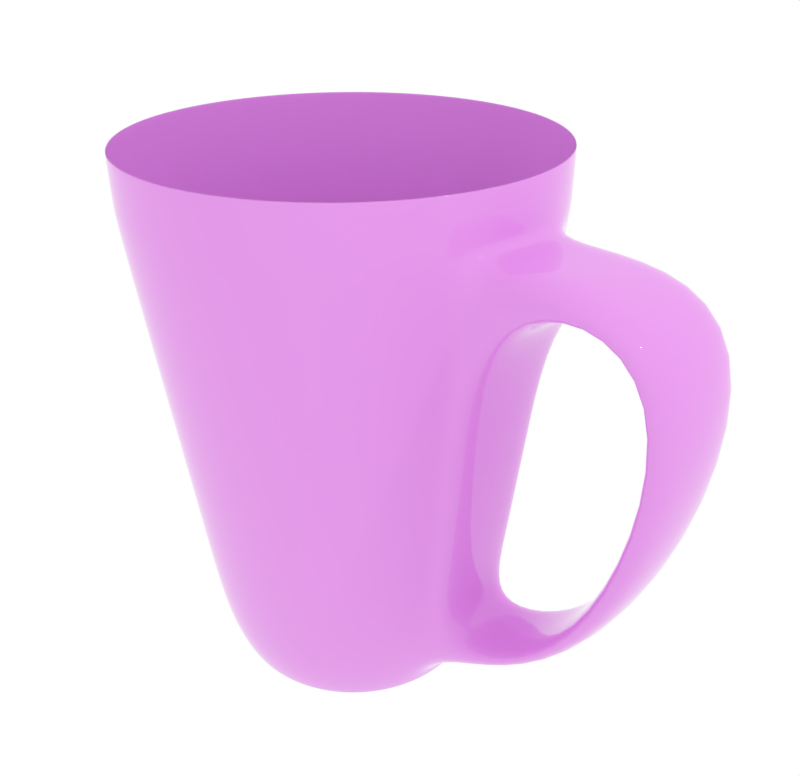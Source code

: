 # Source: mug.blend  (saved by Blender 2.79.0; exported with 4.5.12 LTS)
import bpy
from mathutils import Matrix  # noqa: F401  (used for matrix-valued properties, if any)

bpy.ops.wm.read_factory_settings(use_empty=True)
scene = bpy.context.scene
scene.name = 'Scene'

# ---- collections
col_collection_1 = bpy.data.collections.new('Collection 1'); scene.collection.children.link(col_collection_1)

# ---- materials (node trees are filled in below, after node groups)
mat_mug_pink = bpy.data.materials.new('Mug-pink')
mat_mug_pink.alpha_threshold = 0.0
mat_mug_pink.roughness = 0.5

# ---- material node trees
mat_mug_pink.use_nodes = True; mat_mug_pink.node_tree.nodes.clear()
_N = mat_mug_pink.node_tree.nodes; _L = mat_mug_pink.node_tree.links
n0 = _N.new('ShaderNodeOutputMaterial'); n0.name = 'Material Output'; n0.location = (300, 300)
n1 = _N.new('ShaderNodeBsdfPrincipled'); n1.name = 'Principled BSDF'; n1.location = (10, 300)
n1.width = 150
n1.subsurface_method = 'BURLEY'
n1.inputs[0].default_value = (0.7593, 0.2909, 0.8, 1.0)
n1.inputs[2].default_value = 0.0
n1.inputs[3].default_value = 1.45
n1.inputs[9].default_value = (1.0, 1.0, 1.0)
_L.new(n1.outputs[0], n0.inputs[0])
n0.is_active_output = True

# ---- world
world_world = bpy.data.worlds.new('World'); scene.world = world_world
world_world.use_nodes = True; world_world.node_tree.nodes.clear()
_N = world_world.node_tree.nodes; _L = world_world.node_tree.links
n0 = _N.new('ShaderNodeOutputWorld'); n0.name = 'World Output'; n0.location = (300, 300)
n1 = _N.new('ShaderNodeBackground'); n1.name = 'Background'; n1.location = (10, 300)
n1.inputs[0].default_value = (1.0, 1.0, 1.0, 1.0)
_L.new(n1.outputs[0], n0.inputs[0])
n0.is_active_output = True
world_world.color = (0.05088, 0.05088, 0.05088)
world_world.use_sun_shadow = False
world_world.sun_shadow_jitter_overblur = 0.0
world_world.cycles.sampling_method = 'MANUAL'

# ---- cameras
cam_camera = bpy.data.cameras.new('Camera')
cam_camera.clip_end = 100.0
cam_camera.lens = 35.0
cam_camera.sensor_width = 32.0
cam_camera.sensor_height = 18.0
cam_camera.ortho_scale = 7.314
cam_camera.dof.focus_distance = 0.0

# ---- lights
light_lamp = bpy.data.lights.new('Lamp', 'POINT')
light_lamp.transmission_factor = 0.0
light_lamp.cutoff_distance = 30.0
light_lamp.energy = 100.0
light_lamp.shadow_buffer_clip_start = 1.001
light_lamp.shadow_soft_size = 0.1
light_lamp.shadow_maximum_resolution = 0.006
light_lamp.use_absolute_resolution = True

# ---- meshes
me_circle_005 = bpy.data.meshes.new('Circle.005')
me_circle_005.from_pydata([(3.452e-08, 0.9112, 0.0), (-0.1778, 0.8937, 0.0), (-0.3487, 0.8419, 0.0), (-0.5062, 0.7577, 0.0), (-0.6443, 0.6443, 0.0), (-0.7577, 0.5062, 0.0), (-0.8419, 0.3487, 0.0), (-0.8937, 0.1778, 0.0), (-0.9112, 6.187e-08, 0.0), (-0.8937, -0.1778, 0.0), (-0.8419, -0.3487, 0.0), (-0.7577, -0.5062, 0.0), (-0.6443, -0.6443, 0.0), (-0.5062, -0.7577, 0.0), (-0.3487, -0.8419, 0.0), (-0.1778, -0.8937, 0.0), (2.981e-07, -0.9112, 0.0), (0.1778, -0.8937, 0.0), (0.3487, -0.8419, 0.0), (0.5062, -0.7577, 0.0), (0.6443, -0.6443, 0.0), (0.7577, -0.5062, 0.0), (0.8419, -0.3487, 0.0), (0.8937, -0.1778, 0.0), (0.9112, 8.83e-07, 0.0), (0.8937, 0.1778, 0.0), (0.8419, 0.3487, 0.0), (0.7577, 0.5062, 0.0), (0.6443, 0.6443, 0.0), (0.5062, 0.7577, 0.0), (0.3487, 0.8419, 0.0), (0.1778, 0.8937, 0.0), (-1.108, -0.2204, 0.3507), (1.13, 1.054e-06, 0.3507), (-0.799, 0.799, 0.3507), (-0.9395, 0.6278, 0.3507), (-1.13, 4.827e-08, 0.3507), (0.4324, -1.044, 0.3507), (0.9395, 0.6278, 0.3507), (-0.2204, 1.108, 0.3507), (-0.6278, 0.9395, 0.3507), (-1.044, 0.4324, 0.3507), (-1.044, -0.4324, 0.3507), (-0.6278, -0.9395, 0.3507), (0.2204, -1.108, 0.3507), (0.799, -0.799, 0.3507), (0.9395, -0.6278, 0.3507), (1.044, -0.4324, 0.3507), (1.044, 0.4324, 0.3507), (1.543e-08, 1.13, 0.3507), (-0.4324, 1.044, 0.3507), (-1.108, 0.2204, 0.3507), (-0.9395, -0.6278, 0.3507), (-0.799, -0.799, 0.3507), (-0.4324, -1.044, 0.3507), (-0.2204, -1.108, 0.3507), (3.836e-07, -1.13, 0.3507), (0.6278, -0.9395, 0.3507), (1.108, -0.2204, 0.3507), (1.108, 0.2204, 0.3507), (0.799, 0.799, 0.3507), (0.6278, 0.9395, 0.3507), (0.4324, 1.044, 0.3507), (0.2204, 1.108, 0.3507), (-8.896e-08, 1.513, 3.653), (-0.2952, 1.484, 3.653), (-0.5791, 1.398, 3.653), (-0.8408, 1.258, 3.653), (-1.07, 1.07, 3.653), (-1.258, 0.8408, 3.653), (-1.398, 0.5791, 3.653), (-1.484, 0.2952, 3.653), (-1.513, -2.679e-08, 3.653), (-1.484, -0.2952, 3.653), (-1.398, -0.5791, 3.653), (-1.258, -0.8408, 3.653), (-1.07, -1.07, 3.653), (-0.8408, -1.258, 3.653), (-0.5791, -1.398, 3.653), (-0.2952, -1.484, 3.653), (4.041e-07, -1.513, 3.653), (0.2952, -1.484, 3.653), (0.5791, -1.398, 3.653), (0.8408, -1.258, 3.653), (1.07, -1.07, 3.653), (1.258, -0.8408, 3.653), (1.398, -0.5791, 3.653), (1.484, -0.2952, 3.653), (1.513, 1.32e-06, 3.653), (1.484, 0.2952, 3.653), (1.398, 0.5791, 3.653), (1.258, 0.8408, 3.653), (1.07, 1.07, 3.653), (0.8408, 1.258, 3.653), (0.5791, 1.398, 3.653), (0.2952, 1.484, 3.653), (-6.658e-08, 1.513, 4.091), (-0.2952, 1.484, 4.091), (-0.5791, 1.398, 4.091), (-0.8408, 1.258, 4.091), (-1.07, 1.07, 4.091), (-1.258, 0.8408, 4.091), (-1.398, 0.5791, 4.091), (-1.484, 0.2952, 4.091), (-1.513, -2.679e-08, 4.091), (-1.484, -0.2952, 4.091), (-1.398, -0.5791, 4.091), (-1.258, -0.8408, 4.091), (-1.07, -1.07, 4.091), (-0.8408, -1.258, 4.091), (-0.5791, -1.398, 4.091), (-0.2952, -1.484, 4.091), (4.265e-07, -1.513, 4.091), (0.2952, -1.484, 4.091), (0.5791, -1.398, 4.091), (0.8408, -1.258, 4.091), (1.07, -1.07, 4.091), (1.258, -0.8408, 4.091), (1.398, -0.5791, 4.091), (1.484, -0.2952, 4.091), (1.513, 1.32e-06, 4.091), (1.484, 0.2952, 4.091), (1.398, 0.5791, 4.091), (1.258, 0.8408, 4.091), (1.07, 1.07, 4.091), (0.8408, 1.258, 4.091), (0.5791, 1.398, 4.091), (0.2952, 1.484, 4.091), (1.189e-08, 0.9635, 0.008043), (-0.188, 0.945, 0.008043), (-0.3687, 0.8902, 0.008043), (-0.5353, 0.8011, 0.008043), (-0.6813, 0.6813, 0.008043), (-0.8011, 0.5353, 0.008043), (-0.8902, 0.3687, 0.008043), (-0.945, 0.188, 0.008043), (-0.9635, 7.087e-08, 0.008043), (-0.945, -0.188, 0.008043), (-0.8902, -0.3687, 0.008043), (-0.8011, -0.5353, 0.008043), (-0.6813, -0.6813, 0.008043), (-0.5353, -0.8011, 0.008043), (-0.3687, -0.8902, 0.008043), (-0.188, -0.945, 0.008043), (3.163e-07, -0.9635, 0.008043), (0.188, -0.945, 0.008043), (0.3687, -0.8902, 0.008043), (0.5353, -0.8011, 0.008043), (0.6813, -0.6813, 0.008043), (0.8011, -0.5353, 0.008043), (0.8902, -0.3687, 0.008043), (0.945, -0.188, 0.008043), (0.9635, 9.372e-07, 0.008043), (0.945, 0.188, 0.008043), (0.8902, 0.3687, 0.008043), (0.8011, 0.5353, 0.008043), (0.6813, 0.6813, 0.008043), (0.5353, 0.8011, 0.008043), (0.3687, 0.8902, 0.008043), (0.188, 0.945, 0.008043), (1.543e-08, 1.12, 0.3537), (-0.2186, 1.099, 0.3537), (-0.4288, 1.035, 0.3537), (-1.035, -0.4288, 0.3537), (-0.9316, -0.6225, 0.3537), (-0.7923, -0.7923, 0.3537), (-0.4288, -1.035, 0.3537), (-0.2186, -1.099, 0.3537), (0.2186, -1.099, 0.3537), (1.035, -0.4288, 0.3537), (0.6225, 0.9316, 0.3537), (0.4288, 1.035, 0.3537), (0.2186, 1.099, 0.3537), (-1.099, 0.2186, 0.3537), (-0.6225, -0.9316, 0.3537), (0.6225, -0.9316, 0.3537), (0.9316, -0.6225, 0.3537), (1.12, 1.054e-06, 0.3537), (1.099, 0.2186, 0.3537), (1.215, 0.4552, 0.5797), (0.9316, 0.6225, 0.3537), (-0.6225, 0.9316, 0.3537), (-0.7923, 0.7923, 0.3537), (-0.9316, 0.6225, 0.3537), (-1.035, 0.4288, 0.3537), (-1.12, 4.827e-08, 0.3537), (-1.099, -0.2186, 0.3537), (3.836e-07, -1.12, 0.3537), (0.4288, -1.035, 0.3537), (0.7923, -0.7923, 0.3537), (1.28, -0.206, 0.5792), (0.7923, 0.7923, 0.3537), (-0.8352, 1.25, 3.653), (-1.25, 0.8352, 3.653), (-1.503, -2.679e-08, 3.653), (-1.474, -0.2933, 3.653), (-1.389, -0.5753, 3.653), (-0.8352, -1.25, 3.653), (1.25, -0.8352, 3.653), (1.389, -0.5753, 3.653), (3.014, 0.4251, 3.713), (-1.474, 0.2933, 3.653), (2.823, -0.1779, 3.547), (2.738, 0.6812, 3.547), (-1.25, -0.8352, 3.653), (-0.2933, -1.474, 3.653), (3.043, 0.1318, 3.713), (1.063, -1.063, 3.653), (2.525, 0.3504, 1.115), (2.392, -0.1083, 1.233), (2.327, 0.5494, 1.233), (1.25, 0.8352, 3.653), (0.8352, 1.25, 3.653), (2.547, 0.1318, 1.115), (-8.896e-08, 1.503, 3.653), (-0.2933, 1.474, 3.653), (-0.5753, 1.389, 3.653), (-1.063, 1.063, 3.653), (-1.389, 0.5753, 3.653), (-1.063, -1.063, 3.653), (-0.5753, -1.389, 3.653), (4.041e-07, -1.503, 3.653), (0.2933, -1.474, 3.653), (0.5753, -1.389, 3.653), (0.8352, -1.25, 3.653), (1.613, -0.2699, 3.505), (1.503, 1.32e-06, 3.653), (1.474, 0.2933, 3.653), (1.528, 0.5863, 3.505), (1.063, 1.063, 3.653), (0.5753, 1.389, 3.653), (0.2933, 1.474, 3.653), (-6.658e-08, 1.506, 4.084), (-0.2938, 1.477, 4.084), (-0.5763, 1.391, 4.084), (-0.8367, 1.252, 4.084), (-1.065, 1.065, 4.084), (-1.252, 0.8367, 4.084), (-1.391, 0.5763, 4.084), (-1.477, 0.2938, 4.084), (-1.506, -2.679e-08, 4.084), (-1.477, -0.2938, 4.084), (-1.391, -0.5763, 4.084), (-1.252, -0.8367, 4.084), (-1.065, -1.065, 4.084), (-0.8367, -1.252, 4.084), (-0.5763, -1.391, 4.084), (-0.2938, -1.477, 4.084), (4.265e-07, -1.506, 4.084), (0.2938, -1.477, 4.084), (0.5763, -1.391, 4.084), (0.8367, -1.252, 4.084), (1.065, -1.065, 4.084), (1.252, -0.8367, 4.084), (1.391, -0.5763, 4.084), (1.477, -0.2938, 4.084), (1.506, 1.32e-06, 4.084), (1.477, 0.2938, 4.084), (1.391, 0.5763, 4.084), (1.252, 0.8367, 4.084), (1.065, 1.065, 4.084), (0.8367, 1.252, 4.084), (0.5763, 1.391, 4.084), (0.2938, 1.477, 4.084), (-0.1939, 0.975, 0.008043), (0.0, 0.9941, 0.008043), (-0.3804, 0.9184, 0.008043), (-0.5523, 0.8265, 0.008043), (-0.7029, 0.7029, 0.008043), (-0.8265, 0.5523, 0.008043), (-0.9184, 0.3804, 0.008043), (-0.975, 0.1939, 0.008043), (-0.9941, 7.55e-08, 0.008043), (-0.975, -0.1939, 0.008043), (-0.9184, -0.3804, 0.008043), (-0.8265, -0.5523, 0.008043), (-0.7029, -0.7029, 0.008043), (-0.5523, -0.8265, 0.008043), (-0.3804, -0.9184, 0.008043), (-0.1939, -0.975, 0.008043), (3.258e-07, -0.9941, 0.008043), (0.1939, -0.975, 0.008043), (0.3804, -0.9184, 0.008043), (0.5523, -0.8265, 0.008043), (0.7029, -0.7029, 0.008043), (0.8265, -0.5523, 0.008043), (0.9184, -0.3804, 0.008043), (0.975, -0.1939, 0.008043), (0.9941, 9.656e-07, 0.008043), (0.975, 0.1939, 0.008043), (0.9184, 0.3804, 0.008043), (0.8265, 0.5523, 0.008043), (0.7029, 0.7029, 0.008043), (0.5523, 0.8265, 0.008043), (0.3804, 0.9184, 0.008043), (0.1939, 0.975, 0.008043), (-0.191, 0.9601, 0.008043), (5.849e-09, 0.9789, 0.008043), (-0.3746, 0.9044, 0.008043), (-0.5438, 0.8139, 0.008043), (-0.6922, 0.6922, 0.008043), (-0.8139, 0.5438, 0.008043), (-0.9044, 0.3746, 0.008043), (-0.9601, 0.191, 0.008043), (-0.9789, 7.317e-08, 0.008043), (-0.9601, -0.191, 0.008043), (-0.9044, -0.3746, 0.008043), (-0.8139, -0.5438, 0.008043), (-0.6922, -0.6922, 0.008043), (-0.5438, -0.8139, 0.008043), (-0.3746, -0.9044, 0.008043), (-0.191, -0.9601, 0.008043), (3.212e-07, -0.9789, 0.008043), (0.191, -0.9601, 0.008043), (0.3746, -0.9044, 0.008043), (0.5438, -0.8139, 0.008043), (0.6922, -0.6922, 0.008043), (0.8139, -0.5438, 0.008043), (0.9044, -0.3746, 0.008043), (0.9601, -0.191, 0.008043), (0.9789, 9.516e-07, 0.008043), (0.9601, 0.191, 0.008043), (0.9044, 0.3746, 0.008043), (0.8139, 0.5438, 0.008043), (0.6922, 0.6922, 0.008043), (0.5438, 0.8139, 0.008043), (0.3746, 0.9044, 0.008043), (0.191, 0.9601, 0.008043), (-0.1951, 0.9808, 0.0), (0.0, 1.0, 0.0), (-0.3827, 0.9239, 0.0), (-0.5556, 0.8315, 0.0), (-0.7071, 0.7071, 0.0), (-0.8315, 0.5556, 0.0), (-0.9239, 0.3827, 0.0), (-0.9808, 0.1951, 0.0), (-1.0, 7.55e-08, 0.0), (-0.9808, -0.1951, 0.0), (-0.9239, -0.3827, 0.0), (-0.8315, -0.5556, 0.0), (-0.7071, -0.7071, 0.0), (-0.5556, -0.8315, 0.0), (-0.3827, -0.9239, 0.0), (-0.1951, -0.9808, 0.0), (3.258e-07, -1.0, 0.0), (0.1951, -0.9808, 0.0), (0.3827, -0.9239, 0.0), (0.5556, -0.8315, 0.0), (0.7071, -0.7071, 0.0), (0.8315, -0.5556, 0.0), (0.9239, -0.3827, 0.0), (0.9808, -0.1951, 0.0), (1.0, 9.656e-07, 0.0), (0.9808, 0.1951, 0.0), (0.9239, 0.3827, 0.0), (0.8315, 0.5556, 0.0), (0.7071, 0.7071, 0.0), (0.5556, 0.8315, 0.0), (0.3827, 0.9239, 0.0), (0.1951, 0.9808, 0.0), (-0.1818, 0.9139, 0.0), (2.602e-08, 0.9318, 0.0), (-0.3566, 0.8609, 0.0), (-0.5177, 0.7748, 0.0), (-0.6589, 0.6589, 0.0), (-0.7748, 0.5177, 0.0), (-0.8609, 0.3566, 0.0), (-0.9139, 0.1818, 0.0), (-0.9318, 6.504e-08, 0.0), (-0.9139, -0.1818, 0.0), (-0.8609, -0.3566, 0.0), (-0.7748, -0.5177, 0.0), (-0.6589, -0.6589, 0.0), (-0.5177, -0.7748, 0.0), (-0.3566, -0.8609, 0.0), (-0.1818, -0.9139, 0.0), (3.049e-07, -0.9318, 0.0), (0.1818, -0.9139, 0.0), (0.3566, -0.8609, 0.0), (0.5177, -0.7748, 0.0), (0.6589, -0.6589, 0.0), (0.7748, -0.5177, 0.0), (0.8609, -0.3566, 0.0), (0.9139, -0.1818, 0.0), (0.9318, 9.033e-07, 0.0), (0.9139, 0.1818, 0.0), (0.8609, 0.3566, 0.0), (0.7748, 0.5177, 0.0), (0.6589, 0.6589, 0.0), (0.5177, 0.7748, 0.0), (0.3566, 0.8609, 0.0), (0.1818, 0.9139, 0.0), (1.099, -0.2186, 0.3537), (2.525, -0.08677, 1.115), (2.461, 0.5606, 1.115), (1.035, 0.4288, 0.3537), (3.014, -0.1615, 3.713), (1.474, -0.2933, 3.653), (2.929, 0.7071, 3.713), (1.389, 0.5753, 3.653), (-0.6752, 1.011, 1.172), (-1.011, 0.6752, 1.172), (-1.215, 2.966e-08, 1.172), (-1.192, -0.2371, 1.172), (0.8594, -0.8594, 1.172), (1.123, 0.4651, 1.172), (-0.6752, -1.011, 1.172), (-0.4651, -1.123, 1.172), (-0.4651, 1.123, 1.172), (3.887e-07, -1.215, 1.172), (0.4651, 1.123, 1.172), (-0.8594, 0.8594, 1.172), (0.2371, 1.192, 1.172), (-1.123, 0.4651, 1.172), (1.011, -0.6752, 1.172), (1.123, -0.4651, 1.172), (1.192, -0.2371, 1.172), (-1.123, -0.4651, 1.172), (-0.8594, -0.8594, 1.172), (-1.011, -0.6752, 1.172), (1.011, 0.6752, 1.172), (-0.2371, 1.192, 1.172), (-1.044e-08, 1.215, 1.172), (0.8594, 0.8594, 1.172), (-0.2371, -1.192, 1.172), (0.6752, 1.011, 1.172), (0.2371, -1.192, 1.172), (0.4651, -1.123, 1.172), (0.6752, -1.011, 1.172), (-1.192, 0.2371, 1.172), (1.292, 0.4877, 1.305), (1.362, -0.2218, 1.304), (-0.7392, 1.106, 2.164), (-1.106, 0.7392, 2.164), (-1.331, 7.079e-09, 2.164), (-1.305, -0.2596, 2.164), (0.9409, -0.9409, 2.164), (1.229, 0.5092, 2.164), (-0.7392, -1.106, 2.164), (-0.5092, -1.229, 2.164), (-0.5092, 1.229, 2.164), (3.949e-07, -1.331, 2.164), (0.5092, 1.229, 2.164), (-0.9409, 0.9409, 2.164), (0.2596, 1.305, 2.164), (-1.229, 0.5092, 2.164), (1.106, -0.7392, 2.164), (1.229, -0.5092, 2.164), (1.305, -0.2596, 2.164), (-1.229, -0.5092, 2.164), (-0.9409, -0.9409, 2.164), (1.106, 0.7392, 2.164), (-0.2596, 1.305, 2.164), (0.9409, 0.9409, 2.164), (-0.2596, -1.305, 2.164), (0.7392, 1.106, 2.164), (0.2596, -1.305, 2.164), (0.5092, -1.229, 2.164), (0.7392, -1.106, 2.164), (-1.305, 0.2596, 2.164), (1.387, 0.5271, 2.185), (1.462, -0.2411, 2.185), (-1.106, -0.7392, 2.164), (-4.185e-08, 1.331, 2.164), (-1.389, 0.5755, 3.752), (1.475, -0.2934, 3.752), (1.504, 1.32e-06, 3.752), (1.475, 0.2934, 3.752), (-1.063, -1.063, 3.752), (1.389, 0.5755, 3.752), (-0.5755, -1.389, 3.752), (-0.2934, 1.475, 3.752), (-8.383e-08, 1.504, 3.752), (1.063, 1.063, 3.752), (-0.5755, 1.389, 3.752), (4.093e-07, -1.504, 3.752), (0.5755, 1.389, 3.752), (0.2934, -1.475, 3.752), (-1.063, 1.063, 3.752), (0.2934, 1.475, 3.752), (0.5755, -1.389, 3.752), (0.8356, -1.251, 3.752), (-1.475, 0.2934, 3.752), (1.251, -0.8356, 3.752), (1.063, -1.063, 3.752), (-1.504, -2.679e-08, 3.752), (1.389, -0.5755, 3.752), (-1.475, -0.2934, 3.752), (-1.389, -0.5755, 3.752), (-1.251, -0.8356, 3.752), (-0.8356, -1.251, 3.752), (1.251, 0.8356, 3.752), (-0.2934, -1.475, 3.752), (0.8356, 1.251, 3.752), (-0.8356, 1.251, 3.752), (-1.251, 0.8356, 3.752), (3.452e-08, 0.9112, 0.01), (-0.1778, 0.8937, 0.01), (-0.3487, 0.8419, 0.01), (-0.5062, 0.7577, 0.01), (-0.6443, 0.6443, 0.01), (-0.7577, 0.5062, 0.01), (-0.8419, 0.3487, 0.01), (-0.8937, 0.1778, 0.01), (-0.9112, 6.187e-08, 0.01), (-0.8937, -0.1778, 0.01), (-0.8419, -0.3487, 0.01), (-0.7577, -0.5062, 0.01), (-0.6443, -0.6443, 0.01), (-0.5062, -0.7577, 0.01), (-0.3487, -0.8419, 0.01), (-0.1778, -0.8937, 0.01), (2.981e-07, -0.9112, 0.01), (0.1778, -0.8937, 0.01), (0.3487, -0.8419, 0.01), (0.5062, -0.7577, 0.01), (0.6443, -0.6443, 0.01), (0.7577, -0.5062, 0.01), (0.8419, -0.3487, 0.01), (0.8937, -0.1778, 0.01), (0.9112, 8.83e-07, 0.01), (0.8937, 0.1778, 0.01), (0.8419, 0.3487, 0.01), (0.7577, 0.5062, 0.01), (0.6443, 0.6443, 0.01), (0.5062, 0.7577, 0.01), (0.3487, 0.8419, 0.01), (0.1778, 0.8937, 0.01), (-1.099, -0.2185, 0.353), (1.12, 1.054e-06, 0.353), (-0.7921, 0.7921, 0.353), (-0.9315, 0.6224, 0.353), (-1.12, 4.827e-08, 0.353), (0.4287, -1.035, 0.353), (0.9315, 0.6224, 0.353), (-0.2185, 1.099, 0.353), (-0.6224, 0.9315, 0.353), (-1.035, 0.4287, 0.353), (-1.035, -0.4287, 0.353), (-0.6224, -0.9315, 0.353), (0.2186, -1.099, 0.353), (0.7921, -0.7921, 0.353), (0.9315, -0.6224, 0.353), (1.035, -0.4287, 0.353), (1.035, 0.4287, 0.353), (1.543e-08, 1.12, 0.353), (-0.4287, 1.035, 0.353), (-1.099, 0.2185, 0.353), (-0.9315, -0.6224, 0.353), (-0.7921, -0.7921, 0.353), (-0.4287, -1.035, 0.353), (-0.2185, -1.099, 0.353), (3.836e-07, -1.12, 0.353), (0.6224, -0.9315, 0.353), (1.099, -0.2185, 0.353), (1.099, 0.2186, 0.353), (0.7921, 0.7921, 0.353), (0.6224, 0.9315, 0.353), (0.4287, 1.035, 0.353), (0.2185, 1.099, 0.353), (-8.896e-08, 1.503, 3.653), (-0.2933, 1.474, 3.653), (-0.5753, 1.389, 3.653), (-0.8352, 1.25, 3.653), (-1.063, 1.063, 3.653), (-1.25, 0.8352, 3.653), (-1.389, 0.5753, 3.653), (-1.474, 0.2933, 3.653), (-1.503, -2.679e-08, 3.653), (-1.474, -0.2933, 3.653), (-1.389, -0.5753, 3.653), (-1.25, -0.8352, 3.653), (-1.063, -1.063, 3.653), (-0.8352, -1.25, 3.653), (-0.5753, -1.389, 3.653), (-0.2933, -1.474, 3.653), (4.041e-07, -1.503, 3.653), (0.2933, -1.474, 3.653), (0.5753, -1.389, 3.653), (0.8352, -1.25, 3.653), (1.063, -1.063, 3.653), (1.25, -0.8352, 3.653), (1.389, -0.5753, 3.653), (1.474, -0.2933, 3.653), (1.503, 1.32e-06, 3.653), (1.474, 0.2933, 3.653), (1.389, 0.5753, 3.653), (1.25, 0.8352, 3.653), (1.063, 1.063, 3.653), (0.8352, 1.25, 3.653), (0.5753, 1.389, 3.653), (0.2933, 1.474, 3.653), (-6.658e-08, 1.503, 4.091), (-0.2933, 1.474, 4.091), (-0.5753, 1.389, 4.091), (-0.8352, 1.25, 4.091), (-1.063, 1.063, 4.091), (-1.25, 0.8352, 4.091), (-1.389, 0.5753, 4.091), (-1.474, 0.2933, 4.091), (-1.503, -2.679e-08, 4.091), (-1.474, -0.2933, 4.091), (-1.389, -0.5753, 4.091), (-1.25, -0.8352, 4.091), (-1.063, -1.063, 4.091), (-0.8352, -1.25, 4.091), (-0.5753, -1.389, 4.091), (-0.2933, -1.474, 4.091), (4.265e-07, -1.503, 4.091), (0.2933, -1.474, 4.091), (0.5753, -1.389, 4.091), (0.8352, -1.25, 4.091), (1.063, -1.063, 4.091), (1.25, -0.8352, 4.091), (1.389, -0.5753, 4.091), (1.474, -0.2933, 4.091), (1.503, 1.32e-06, 4.091), (1.474, 0.2933, 4.091), (1.389, 0.5753, 4.091), (1.25, 0.8352, 4.091), (1.063, 1.063, 4.091), (0.8352, 1.25, 4.091), (0.5753, 1.389, 4.091), (0.2933, 1.474, 4.091), (1.189e-08, 0.9635, -0.001957), (-0.188, 0.945, -0.001957), (-0.3687, 0.8902, -0.001957), (-0.5353, 0.8011, -0.001957), (-0.6813, 0.6813, -0.001957), (-0.8011, 0.5353, -0.001957), (-0.8902, 0.3687, -0.001957), (-0.945, 0.188, -0.001957), (-0.9635, 7.087e-08, -0.001957), (-0.945, -0.188, -0.001957), (-0.8902, -0.3687, -0.001957), (-0.8011, -0.5353, -0.001957), (-0.6813, -0.6813, -0.001957), (-0.5353, -0.8011, -0.001957), (-0.3687, -0.8902, -0.001957), (-0.188, -0.945, -0.001957), (3.163e-07, -0.9635, -0.001957), (0.188, -0.945, -0.001957), (0.3687, -0.8902, -0.001957), (0.5353, -0.8011, -0.001957), (0.6813, -0.6813, -0.001957), (0.8011, -0.5353, -0.001957), (0.8902, -0.3687, -0.001957), (0.945, -0.188, -0.001957), (0.9635, 9.372e-07, -0.001957), (0.945, 0.188, -0.001957), (0.8902, 0.3687, -0.001957), (0.8011, 0.5353, -0.001957), (0.6813, 0.6813, -0.001957), (0.5353, 0.8011, -0.001957), (0.3687, 0.8902, -0.001957), (0.188, 0.945, -0.001957), (1.543e-08, 1.13, 0.3515), (-0.2205, 1.108, 0.3515), (-0.4325, 1.044, 0.3515), (-1.044, -0.4325, 0.3515), (-0.9397, -0.6279, 0.3515), (-0.7992, -0.7992, 0.3515), (-0.4325, -1.044, 0.3515), (-0.2205, -1.108, 0.3515), (0.2205, -1.108, 0.3515), (1.044, -0.4325, 0.3515), (0.6279, 0.9397, 0.3515), (0.4325, 1.044, 0.3515), (0.2205, 1.108, 0.3515), (-1.108, 0.2205, 0.3515), (-0.6279, -0.9397, 0.3515), (0.6279, -0.9397, 0.3515), (0.9397, -0.6279, 0.3515), (1.128, -1.329e-05, 0.3471), (1.106, 0.2201, 0.3471), (1.215, 0.4651, 0.5815), (0.9397, 0.6279, 0.3515), (-0.6279, 0.9397, 0.3515), (-0.7992, 0.7992, 0.3515), (-0.9397, 0.6279, 0.3515), (-1.044, 0.4325, 0.3515), (-1.13, 4.827e-08, 0.3515), (-1.108, -0.2205, 0.3515), (3.836e-07, -1.13, 0.3515), (0.4325, -1.044, 0.3515), (0.7992, -0.7992, 0.3515), (1.282, -0.2155, 0.581), (0.7992, 0.7992, 0.3515), (-0.8408, 1.258, 3.652), (-1.258, 0.8408, 3.652), (-1.513, -2.679e-08, 3.652), (-1.484, -0.2952, 3.652), (-1.398, -0.5791, 3.652), (-0.8408, -1.258, 3.652), (1.258, -0.8408, 3.652), (1.398, -0.5791, 3.652), (3.022, 0.4266, 3.719), (-1.484, 0.2952, 3.652), (2.821, -0.1874, 3.544), (2.735, 0.6901, 3.544), (-1.258, -0.8408, 3.652), (-0.2952, -1.484, 3.652), (3.051, 0.1318, 3.719), (1.07, -1.07, 3.652), (2.533, 0.352, 1.109), (2.388, -0.117, 1.236), (2.322, 0.5571, 1.236), (1.258, 0.8408, 3.652), (0.8408, 1.258, 3.652), (2.555, 0.1318, 1.109), (-8.896e-08, 1.513, 3.652), (-0.2952, 1.484, 3.652), (-0.5791, 1.398, 3.652), (-1.07, 1.07, 3.652), (-1.398, 0.5791, 3.652), (-1.07, -1.07, 3.652), (-0.5791, -1.398, 3.652), (4.041e-07, -1.513, 3.652), (0.2952, -1.484, 3.652), (0.5791, -1.398, 3.652), (0.8408, -1.258, 3.652), (1.616, -0.2783, 3.502), (1.51, 2.846e-06, 3.66), (1.481, 0.2946, 3.66), (1.53, 0.5953, 3.501), (1.07, 1.07, 3.652), (0.5791, 1.398, 3.652), (0.2952, 1.484, 3.652), (-6.658e-08, 1.516, 4.084), (-0.2958, 1.487, 4.084), (-0.5802, 1.401, 4.084), (-0.8423, 1.261, 4.084), (-1.072, 1.072, 4.084), (-1.261, 0.8423, 4.084), (-1.401, 0.5802, 4.084), (-1.487, 0.2958, 4.084), (-1.516, -2.679e-08, 4.084), (-1.487, -0.2958, 4.084), (-1.401, -0.5802, 4.084), (-1.261, -0.8423, 4.084), (-1.072, -1.072, 4.084), (-0.8423, -1.261, 4.084), (-0.5802, -1.401, 4.084), (-0.2958, -1.487, 4.084), (4.265e-07, -1.516, 4.084), (0.2958, -1.487, 4.084), (0.5802, -1.401, 4.084), (0.8423, -1.261, 4.084), (1.072, -1.072, 4.084), (1.261, -0.8423, 4.084), (1.401, -0.5802, 4.084), (1.487, -0.2958, 4.084), (1.516, 1.32e-06, 4.084), (1.487, 0.2958, 4.084), (1.401, 0.5802, 4.084), (1.261, 0.8423, 4.084), (1.072, 1.072, 4.084), (0.8423, 1.261, 4.084), (0.5802, 1.401, 4.084), (0.2958, 1.487, 4.084), (-0.1951, 0.9808, 1.343e-05), (0.0, 1.0, 1.343e-05), (-0.3827, 0.9239, 1.343e-05), (-0.5556, 0.8315, 1.343e-05), (-0.7071, 0.7071, 1.343e-05), (-0.8315, 0.5556, 1.343e-05), (-0.9239, 0.3827, 1.343e-05), (-0.9808, 0.1951, 1.343e-05), (-1.0, 7.55e-08, 1.343e-05), (-0.9808, -0.1951, 1.343e-05), (-0.9239, -0.3827, 1.343e-05), (-0.8315, -0.5556, 1.343e-05), (-0.7071, -0.7071, 1.343e-05), (-0.5556, -0.8315, 1.343e-05), (-0.3827, -0.9239, 1.343e-05), (-0.1951, -0.9808, 1.343e-05), (3.258e-07, -1.0, 1.343e-05), (0.1951, -0.9808, 1.343e-05), (0.3827, -0.9239, 1.343e-05), (0.5556, -0.8315, 1.343e-05), (0.7071, -0.7071, 1.343e-05), (0.8315, -0.5556, 1.343e-05), (0.9239, -0.3827, 1.343e-05), (0.9808, -0.1951, 1.343e-05), (1.0, 9.656e-07, 1.343e-05), (0.9808, 0.1951, 1.343e-05), (0.9239, 0.3827, 1.343e-05), (0.8315, 0.5556, 1.343e-05), (0.7071, 0.7071, 1.343e-05), (0.5556, 0.8315, 1.343e-05), (0.3827, 0.9239, 1.343e-05), (0.1951, 0.9808, 1.343e-05), (-0.191, 0.9601, -0.001957), (5.849e-09, 0.9789, -0.001957), (-0.3746, 0.9044, -0.001957), (-0.5438, 0.8139, -0.001957), (-0.6922, 0.6922, -0.001957), (-0.8139, 0.5438, -0.001957), (-0.9044, 0.3746, -0.001957), (-0.9601, 0.191, -0.001957), (-0.9789, 7.317e-08, -0.001957), (-0.9601, -0.191, -0.001957), (-0.9044, -0.3746, -0.001957), (-0.8139, -0.5438, -0.001957), (-0.6922, -0.6922, -0.001957), (-0.5438, -0.8139, -0.001957), (-0.3746, -0.9044, -0.001957), (-0.191, -0.9601, -0.001957), (3.212e-07, -0.9789, -0.001957), (0.191, -0.9601, -0.001957), (0.3746, -0.9044, -0.001957), (0.5438, -0.8139, -0.001957), (0.6922, -0.6922, -0.001957), (0.8139, -0.5438, -0.001957), (0.9044, -0.3746, -0.001957), (0.9601, -0.191, -0.001957), (0.9789, 9.516e-07, -0.001957), (0.9601, 0.191, -0.001957), (0.9044, 0.3746, -0.001957), (0.8139, 0.5438, -0.001957), (0.6922, 0.6922, -0.001957), (0.5438, 0.8139, -0.001957), (0.3746, 0.9044, -0.001957), (0.191, 0.9601, -0.001957), (-0.1939, 0.975, 0.008043), (0.0, 0.9941, 0.008043), (-0.3804, 0.9184, 0.008043), (-0.5523, 0.8265, 0.008043), (-0.7029, 0.7029, 0.008043), (-0.8265, 0.5523, 0.008043), (-0.9184, 0.3804, 0.008043), (-0.975, 0.1939, 0.008043), (-0.9941, 7.55e-08, 0.008043), (-0.975, -0.1939, 0.008043), (-0.9184, -0.3804, 0.008043), (-0.8265, -0.5523, 0.008043), (-0.7029, -0.7029, 0.008043), (-0.5523, -0.8265, 0.008043), (-0.3804, -0.9184, 0.008043), (-0.1939, -0.975, 0.008043), (3.258e-07, -0.9941, 0.008043), (0.1939, -0.975, 0.008043), (0.3804, -0.9184, 0.008043), (0.5523, -0.8265, 0.008043), (0.7029, -0.7029, 0.008043), (0.8265, -0.5523, 0.008043), (0.9184, -0.3804, 0.008043), (0.975, -0.1939, 0.008043), (0.9941, 9.656e-07, 0.008043), (0.975, 0.1939, 0.008043), (0.9184, 0.3804, 0.008043), (0.8265, 0.5523, 0.008043), (0.7029, 0.7029, 0.008043), (0.5523, 0.8265, 0.008043), (0.3804, 0.9184, 0.008043), (0.1939, 0.975, 0.008043), (-0.1818, 0.9139, 0.01), (2.602e-08, 0.9318, 0.01), (-0.3566, 0.8609, 0.01), (-0.5177, 0.7748, 0.01), (-0.6589, 0.6589, 0.01), (-0.7748, 0.5177, 0.01), (-0.8609, 0.3566, 0.01), (-0.9139, 0.1818, 0.01), (-0.9318, 6.504e-08, 0.01), (-0.9139, -0.1818, 0.01), (-0.8609, -0.3566, 0.01), (-0.7748, -0.5177, 0.01), (-0.6589, -0.6589, 0.01), (-0.5177, -0.7748, 0.01), (-0.3566, -0.8609, 0.01), (-0.1818, -0.9139, 0.01), (3.049e-07, -0.9318, 0.01), (0.1818, -0.9139, 0.01), (0.3566, -0.8609, 0.01), (0.5177, -0.7748, 0.01), (0.6589, -0.6589, 0.01), (0.7748, -0.5177, 0.01), (0.8609, -0.3566, 0.01), (0.9139, -0.1818, 0.01), (0.9318, 9.033e-07, 0.01), (0.9139, 0.1818, 0.01), (0.8609, 0.3566, 0.01), (0.7748, 0.5177, 0.01), (0.6589, 0.6589, 0.01), (0.5177, 0.7748, 0.01), (0.3566, 0.8609, 0.01), (0.1818, 0.9139, 0.01), (1.107, -0.222, 0.3496), (2.531, -0.09278, 1.11), (2.466, 0.5678, 1.11), (1.043, 0.4338, 0.3496), (3.021, -0.1672, 3.718), (1.483, -0.2983, 3.655), (2.934, 0.7139, 3.718), (1.396, 0.5818, 3.655), (-0.6807, 1.019, 1.17), (-1.019, 0.6807, 1.17), (-1.225, 2.966e-08, 1.17), (-1.202, -0.239, 1.17), (0.8664, -0.8664, 1.17), (1.127, 0.4739, 1.171), (-0.6807, -1.019, 1.17), (-0.4689, -1.132, 1.17), (-0.4689, 1.132, 1.17), (3.887e-07, -1.225, 1.17), (0.4689, 1.132, 1.17), (-0.8664, 0.8664, 1.17), (0.239, 1.202, 1.17), (-1.132, 0.4689, 1.17), (1.019, -0.6807, 1.17), (1.132, -0.4689, 1.17), (1.198, -0.2448, 1.171), (-1.132, -0.4689, 1.17), (-0.8664, -0.8664, 1.17), (-1.019, -0.6807, 1.17), (1.019, 0.6807, 1.17), (-0.239, 1.202, 1.17), (-1.044e-08, 1.225, 1.17), (0.8664, 0.8664, 1.17), (-0.239, -1.202, 1.17), (0.6807, 1.019, 1.17), (0.239, -1.202, 1.17), (0.4689, -1.132, 1.17), (0.6807, -1.019, 1.17), (-1.202, 0.239, 1.17), (1.299, 0.4955, 1.304), (1.37, -0.2281, 1.303), (-0.7447, 1.115, 2.163), (-1.115, 0.7447, 2.163), (-1.341, 7.079e-09, 2.163), (-1.315, -0.2615, 2.163), (0.9479, -0.9479, 2.163), (1.234, 0.518, 2.163), (-0.7447, -1.115, 2.163), (-0.513, -1.238, 2.163), (-0.513, 1.238, 2.163), (3.949e-07, -1.341, 2.163), (0.513, 1.238, 2.163), (-0.9479, 0.9479, 2.163), (0.2615, 1.315, 2.163), (-1.238, 0.513, 2.163), (1.115, -0.7447, 2.163), (1.238, -0.513, 2.163), (1.311, -0.2672, 2.163), (-1.238, -0.513, 2.163), (-0.9479, -0.9479, 2.163), (1.115, 0.7447, 2.163), (-0.2615, 1.315, 2.163), (0.9479, 0.9479, 2.163), (-0.2615, -1.315, 2.163), (0.7447, 1.115, 2.163), (0.2615, -1.315, 2.163), (0.513, -1.238, 2.163), (0.7447, -1.115, 2.163), (-1.315, 0.2615, 2.163), (1.393, 0.5349, 2.184), (1.47, -0.2473, 2.184), (-1.115, -0.7447, 2.163), (-4.185e-08, 1.341, 2.163), (-1.399, 0.5794, 3.752), (1.485, -0.2954, 3.752), (1.514, 1.32e-06, 3.752), (1.485, 0.2954, 3.752), (-1.071, -1.071, 3.752), (1.399, 0.5794, 3.752), (-0.5794, -1.399, 3.752), (-0.2954, 1.485, 3.752), (-8.383e-08, 1.514, 3.752), (1.071, 1.071, 3.752), (-0.5794, 1.399, 3.752), (4.093e-07, -1.514, 3.752), (0.5794, 1.399, 3.752), (0.2954, -1.485, 3.752), (-1.071, 1.071, 3.752), (0.2954, 1.485, 3.752), (0.5794, -1.399, 3.752), (0.8411, -1.259, 3.752), (-1.485, 0.2954, 3.752), (1.259, -0.8411, 3.752), (1.071, -1.071, 3.752), (-1.514, -2.679e-08, 3.752), (1.399, -0.5794, 3.752), (-1.485, -0.2954, 3.752), (-1.399, -0.5794, 3.752), (-1.259, -0.8411, 3.752), (-0.8411, -1.259, 3.752), (1.259, 0.8411, 3.752), (-0.2954, -1.485, 3.752), (0.8411, 1.259, 3.752), (-0.8411, 1.259, 3.752), (-1.259, 0.8411, 3.752)], [], [(1, 0, 31, 30, 29, 28, 27, 26, 25, 24, 23, 22, 21, 20, 19, 18, 17, 16, 15, 14, 13, 12, 11, 10, 9, 8, 7, 6, 5, 4, 3, 2), (351, 352, 33, 58), (338, 339, 52, 42), (352, 353, 59, 33), (339, 340, 53, 52), (353, 354, 48, 59), (340, 341, 43, 53), (354, 355, 38, 48), (341, 342, 54, 43), (329, 328, 39, 49), (355, 356, 60, 38), (342, 343, 55, 54), (328, 330, 50, 39), (356, 357, 61, 60), (343, 344, 56, 55), (330, 331, 40, 50), (357, 358, 62, 61), (344, 345, 44, 56), (331, 332, 34, 40), (358, 359, 63, 62), (345, 346, 37, 44), (332, 333, 35, 34), (359, 329, 49, 63), (346, 347, 57, 37), (333, 334, 41, 35), (347, 348, 45, 57), (334, 335, 51, 41), (348, 349, 46, 45), (335, 336, 36, 51), (349, 350, 47, 46), (336, 337, 32, 36), (350, 351, 58, 47), (337, 338, 42, 32), (40, 34, 68, 67), (70, 71, 103, 102), (62, 63, 95, 94), (44, 37, 82, 81), (34, 35, 69, 68), (63, 49, 64, 95), (37, 57, 83, 82), (35, 41, 70, 69), (57, 45, 84, 83), (41, 51, 71, 70), (45, 46, 85, 84), (51, 36, 72, 71), (46, 47, 86, 85), (36, 32, 73, 72), (47, 58, 87, 86), (32, 42, 74, 73), (58, 33, 88, 87), (42, 52, 75, 74), (33, 59, 89, 88), (52, 53, 76, 75), (59, 48, 90, 89), (53, 43, 77, 76), (48, 38, 91, 90), (43, 54, 78, 77), (49, 39, 65, 64), (38, 60, 92, 91), (54, 55, 79, 78), (39, 50, 66, 65), (60, 61, 93, 92), (55, 56, 80, 79), (50, 40, 67, 66), (61, 62, 94, 93), (56, 44, 81, 80), (84, 85, 117, 116), (71, 72, 104, 103), (85, 86, 118, 117), (72, 73, 105, 104), (86, 87, 119, 118), (73, 74, 106, 105), (87, 88, 120, 119), (74, 75, 107, 106), (88, 89, 121, 120), (75, 76, 108, 107), (89, 90, 122, 121), (76, 77, 109, 108), (90, 91, 123, 122), (77, 78, 110, 109), (64, 65, 97, 96), (91, 92, 124, 123), (78, 79, 111, 110), (65, 66, 98, 97), (92, 93, 125, 124), (79, 80, 112, 111), (66, 67, 99, 98), (93, 94, 126, 125), (80, 81, 113, 112), (67, 68, 100, 99), (94, 95, 127, 126), (81, 82, 114, 113), (68, 69, 101, 100), (95, 64, 96, 127), (82, 83, 115, 114), (69, 70, 102, 101), (83, 84, 116, 115), (129, 130, 131, 132, 133, 134, 135, 136, 137, 138, 139, 140, 141, 142, 143, 144, 145, 146, 147, 148, 149, 150, 151, 152, 153, 154, 155, 156, 157, 158, 159, 128), (287, 392, 177, 288), (274, 163, 164, 275), (288, 177, 178, 289), (275, 164, 165, 276), (289, 178, 395, 290), (276, 165, 174, 277), (290, 395, 180, 291), (277, 174, 166, 278), (265, 160, 161, 264), (291, 180, 191, 292), (278, 166, 167, 279), (264, 161, 162, 266), (292, 191, 170, 293), (279, 167, 187, 280), (266, 162, 181, 267), (293, 170, 171, 294), (280, 187, 168, 281), (267, 181, 182, 268), (294, 171, 172, 295), (281, 168, 188, 282), (268, 182, 183, 269), (295, 172, 160, 265), (282, 188, 175, 283), (269, 183, 184, 270), (283, 175, 189, 284), (270, 184, 173, 271), (284, 189, 176, 285), (271, 173, 185, 272), (285, 176, 169, 286), (272, 185, 186, 273), (286, 169, 392, 287), (273, 186, 163, 274), (177, 392, 393, 213), (227, 399, 398, 200), (462, 204, 219, 450), (450, 219, 197, 438), (437, 399, 211, 451), (438, 197, 220, 439), (463, 214, 215, 452), (451, 211, 229, 453), (439, 220, 205, 454), (452, 215, 216, 440), (453, 229, 212, 455), (454, 205, 221, 441), (440, 216, 192, 432), (455, 212, 230, 442), (441, 221, 222, 456), (432, 192, 217, 443), (442, 230, 231, 444), (456, 222, 223, 457), (443, 217, 193, 433), (444, 231, 214, 463), (457, 223, 224, 458), (433, 193, 218, 445), (458, 224, 207, 436), (445, 218, 201, 459), (436, 207, 198, 446), (459, 201, 194, 434), (446, 198, 199, 447), (434, 194, 195, 435), (447, 199, 397, 448), (435, 195, 196, 449), (226, 227, 200, 206), (449, 196, 204, 462), (178, 177, 213, 208), (202, 203, 228, 225), (393, 396, 206, 213), (208, 200, 398, 394), (213, 206, 200, 208), (464, 238, 239, 482), (209, 210, 203, 202), (395, 178, 208, 394), (397, 226, 206, 396), (484, 252, 253, 483), (482, 239, 240, 485), (483, 253, 254, 486), (485, 240, 241, 487), (486, 254, 255, 465), (487, 241, 242, 488), (465, 255, 256, 466), (488, 242, 243, 489), (466, 256, 257, 467), (489, 243, 244, 468), (467, 257, 258, 469), (468, 244, 245, 490), (469, 258, 259, 491), (490, 245, 246, 470), (472, 232, 233, 471), (491, 259, 260, 473), (470, 246, 247, 492), (471, 233, 234, 474), (473, 260, 261, 493), (492, 247, 248, 475), (474, 234, 235, 494), (493, 261, 262, 476), (475, 248, 249, 477), (494, 235, 236, 478), (476, 262, 263, 479), (477, 249, 250, 480), (478, 236, 237, 495), (479, 263, 232, 472), (480, 250, 251, 481), (495, 237, 238, 464), (481, 251, 252, 484), (296, 297, 265, 264), (298, 296, 264, 266), (299, 298, 266, 267), (300, 299, 267, 268), (301, 300, 268, 269), (302, 301, 269, 270), (303, 302, 270, 271), (304, 303, 271, 272), (305, 304, 272, 273), (306, 305, 273, 274), (307, 306, 274, 275), (308, 307, 275, 276), (309, 308, 276, 277), (310, 309, 277, 278), (311, 310, 278, 279), (312, 311, 279, 280), (313, 312, 280, 281), (314, 313, 281, 282), (315, 314, 282, 283), (316, 315, 283, 284), (317, 316, 284, 285), (318, 317, 285, 286), (319, 318, 286, 287), (320, 319, 287, 288), (321, 320, 288, 289), (322, 321, 289, 290), (323, 322, 290, 291), (324, 323, 291, 292), (325, 324, 292, 293), (326, 325, 293, 294), (327, 326, 294, 295), (297, 327, 295, 265), (129, 128, 297, 296), (130, 129, 296, 298), (131, 130, 298, 299), (132, 131, 299, 300), (133, 132, 300, 301), (134, 133, 301, 302), (135, 134, 302, 303), (136, 135, 303, 304), (137, 136, 304, 305), (138, 137, 305, 306), (139, 138, 306, 307), (140, 139, 307, 308), (141, 140, 308, 309), (142, 141, 309, 310), (143, 142, 310, 311), (144, 143, 311, 312), (145, 144, 312, 313), (146, 145, 313, 314), (147, 146, 314, 315), (148, 147, 315, 316), (149, 148, 316, 317), (150, 149, 317, 318), (151, 150, 318, 319), (152, 151, 319, 320), (153, 152, 320, 321), (154, 153, 321, 322), (155, 154, 322, 323), (156, 155, 323, 324), (157, 156, 324, 325), (158, 157, 325, 326), (159, 158, 326, 327), (128, 159, 327, 297), (361, 360, 328, 329), (360, 362, 330, 328), (362, 363, 331, 330), (363, 364, 332, 331), (364, 365, 333, 332), (365, 366, 334, 333), (366, 367, 335, 334), (367, 368, 336, 335), (368, 369, 337, 336), (369, 370, 338, 337), (370, 371, 339, 338), (371, 372, 340, 339), (372, 373, 341, 340), (373, 374, 342, 341), (374, 375, 343, 342), (375, 376, 344, 343), (376, 377, 345, 344), (377, 378, 346, 345), (378, 379, 347, 346), (379, 380, 348, 347), (380, 381, 349, 348), (381, 382, 350, 349), (382, 383, 351, 350), (383, 384, 352, 351), (384, 385, 353, 352), (385, 386, 354, 353), (386, 387, 355, 354), (387, 388, 356, 355), (388, 389, 357, 356), (389, 390, 358, 357), (390, 391, 359, 358), (391, 361, 329, 359), (0, 1, 360, 361), (1, 2, 362, 360), (2, 3, 363, 362), (3, 4, 364, 363), (4, 5, 365, 364), (5, 6, 366, 365), (6, 7, 367, 366), (7, 8, 368, 367), (8, 9, 369, 368), (9, 10, 370, 369), (10, 11, 371, 370), (11, 12, 372, 371), (12, 13, 373, 372), (13, 14, 374, 373), (14, 15, 375, 374), (15, 16, 376, 375), (16, 17, 377, 376), (17, 18, 378, 377), (18, 19, 379, 378), (19, 20, 380, 379), (20, 21, 381, 380), (21, 22, 382, 381), (22, 23, 383, 382), (23, 24, 384, 383), (24, 25, 385, 384), (25, 26, 386, 385), (26, 27, 387, 386), (27, 28, 388, 387), (28, 29, 389, 388), (29, 30, 390, 389), (30, 31, 391, 390), (31, 0, 361, 391), (190, 209, 393, 392), (210, 179, 395, 394), (202, 225, 397, 396), (228, 203, 398, 399), (460, 228, 399, 437), (431, 190, 392, 416), (209, 202, 396, 393), (203, 210, 394, 398), (431, 430, 179, 190), (190, 179, 210, 209), (461, 460, 430, 431), (461, 431, 416, 448), (179, 430, 405, 395), (163, 417, 419, 164), (186, 403, 417, 163), (169, 415, 416, 392), (185, 402, 403, 186), (176, 414, 415, 169), (173, 429, 402, 185), (189, 404, 414, 176), (184, 413, 429, 173), (175, 428, 404, 189), (183, 401, 413, 184), (188, 427, 428, 175), (172, 412, 422, 160), (182, 411, 401, 183), (168, 426, 427, 188), (171, 410, 412, 172), (181, 400, 411, 182), (187, 409, 426, 168), (170, 425, 410, 171), (162, 408, 400, 181), (167, 424, 409, 187), (191, 423, 425, 170), (161, 421, 408, 162), (166, 407, 424, 167), (180, 420, 423, 191), (160, 422, 421, 161), (174, 406, 407, 166), (395, 405, 420, 180), (165, 418, 406, 174), (164, 419, 418, 165), (225, 461, 448, 397), (225, 228, 460, 461), (430, 460, 437, 405), (417, 449, 462, 419), (403, 435, 449, 417), (415, 447, 448, 416), (402, 434, 435, 403), (414, 446, 447, 415), (429, 459, 434, 402), (404, 436, 446, 414), (413, 445, 459, 429), (428, 458, 436, 404), (401, 433, 445, 413), (427, 457, 458, 428), (412, 444, 463, 422), (411, 443, 433, 401), (426, 456, 457, 427), (410, 442, 444, 412), (400, 432, 443, 411), (409, 441, 456, 426), (425, 455, 442, 410), (408, 440, 432, 400), (424, 454, 441, 409), (423, 453, 455, 425), (421, 452, 440, 408), (407, 439, 454, 424), (420, 451, 453, 423), (422, 463, 452, 421), (406, 438, 439, 407), (405, 437, 451, 420), (418, 450, 438, 406), (419, 462, 450, 418), (224, 481, 484, 207), (193, 495, 464, 218), (223, 480, 481, 224), (231, 479, 472, 214), (217, 478, 495, 193), (222, 477, 480, 223), (230, 476, 479, 231), (192, 494, 478, 217), (221, 475, 477, 222), (212, 493, 476, 230), (216, 474, 494, 192), (205, 492, 475, 221), (229, 473, 493, 212), (215, 471, 474, 216), (220, 470, 492, 205), (211, 491, 473, 229), (214, 472, 471, 215), (197, 490, 470, 220), (399, 469, 491, 211), (219, 468, 490, 197), (227, 467, 469, 399), (204, 489, 468, 219), (226, 466, 467, 227), (196, 488, 489, 204), (397, 465, 466, 226), (195, 487, 488, 196), (199, 486, 465, 397), (194, 485, 487, 195), (198, 483, 486, 199), (201, 482, 485, 194), (207, 484, 483, 198), (218, 464, 482, 201), (497, 498, 499, 500, 501, 502, 503, 504, 505, 506, 507, 508, 509, 510, 511, 512, 513, 514, 515, 516, 517, 518, 519, 520, 521, 522, 523, 524, 525, 526, 527, 496), (847, 554, 529, 848), (834, 538, 548, 835), (848, 529, 555, 849), (835, 548, 549, 836), (849, 555, 544, 850), (836, 549, 539, 837), (850, 544, 534, 851), (837, 539, 550, 838), (825, 545, 535, 824), (851, 534, 556, 852), (838, 550, 551, 839), (824, 535, 546, 826), (852, 556, 557, 853), (839, 551, 552, 840), (826, 546, 536, 827), (853, 557, 558, 854), (840, 552, 540, 841), (827, 536, 530, 828), (854, 558, 559, 855), (841, 540, 533, 842), (828, 530, 531, 829), (855, 559, 545, 825), (842, 533, 553, 843), (829, 531, 537, 830), (843, 553, 541, 844), (830, 537, 547, 831), (844, 541, 542, 845), (831, 547, 532, 832), (845, 542, 543, 846), (832, 532, 528, 833), (846, 543, 554, 847), (833, 528, 538, 834), (536, 563, 564, 530), (566, 598, 599, 567), (558, 590, 591, 559), (540, 577, 578, 533), (530, 564, 565, 531), (559, 591, 560, 545), (533, 578, 579, 553), (531, 565, 566, 537), (553, 579, 580, 541), (537, 566, 567, 547), (541, 580, 581, 542), (547, 567, 568, 532), (542, 581, 582, 543), (532, 568, 569, 528), (543, 582, 583, 554), (528, 569, 570, 538), (554, 583, 584, 529), (538, 570, 571, 548), (529, 584, 585, 555), (548, 571, 572, 549), (555, 585, 586, 544), (549, 572, 573, 539), (544, 586, 587, 534), (539, 573, 574, 550), (545, 560, 561, 535), (534, 587, 588, 556), (550, 574, 575, 551), (535, 561, 562, 546), (556, 588, 589, 557), (551, 575, 576, 552), (546, 562, 563, 536), (557, 589, 590, 558), (552, 576, 577, 540), (580, 612, 613, 581), (567, 599, 600, 568), (581, 613, 614, 582), (568, 600, 601, 569), (582, 614, 615, 583), (569, 601, 602, 570), (583, 615, 616, 584), (570, 602, 603, 571), (584, 616, 617, 585), (571, 603, 604, 572), (585, 617, 618, 586), (572, 604, 605, 573), (586, 618, 619, 587), (573, 605, 606, 574), (560, 592, 593, 561), (587, 619, 620, 588), (574, 606, 607, 575), (561, 593, 594, 562), (588, 620, 621, 589), (575, 607, 608, 576), (562, 594, 595, 563), (589, 621, 622, 590), (576, 608, 609, 577), (563, 595, 596, 564), (590, 622, 623, 591), (577, 609, 610, 578), (564, 596, 597, 565), (591, 623, 592, 560), (578, 610, 611, 579), (565, 597, 598, 566), (579, 611, 612, 580), (625, 624, 655, 654, 653, 652, 651, 650, 649, 648, 647, 646, 645, 644, 643, 642, 641, 640, 639, 638, 637, 636, 635, 634, 633, 632, 631, 630, 629, 628, 627, 626), (783, 784, 673, 888), (770, 771, 660, 659), (784, 785, 674, 673), (771, 772, 661, 660), (785, 786, 891, 674), (772, 773, 670, 661), (786, 787, 676, 891), (773, 774, 662, 670), (761, 760, 657, 656), (787, 788, 687, 676), (774, 775, 663, 662), (760, 762, 658, 657), (788, 789, 666, 687), (775, 776, 683, 663), (762, 763, 677, 658), (789, 790, 667, 666), (776, 777, 664, 683), (763, 764, 678, 677), (790, 791, 668, 667), (777, 778, 684, 664), (764, 765, 679, 678), (791, 761, 656, 668), (778, 779, 671, 684), (765, 766, 680, 679), (779, 780, 685, 671), (766, 767, 669, 680), (780, 781, 672, 685), (767, 768, 681, 669), (781, 782, 665, 672), (768, 769, 682, 681), (782, 783, 888, 665), (769, 770, 659, 682), (673, 709, 889, 888), (723, 696, 894, 895), (958, 946, 715, 700), (946, 934, 693, 715), (933, 947, 707, 895), (934, 935, 716, 693), (959, 948, 711, 710), (947, 949, 725, 707), (935, 950, 701, 716), (948, 936, 712, 711), (949, 951, 708, 725), (950, 937, 717, 701), (936, 928, 688, 712), (951, 938, 726, 708), (937, 952, 718, 717), (928, 939, 713, 688), (938, 940, 727, 726), (952, 953, 719, 718), (939, 929, 689, 713), (940, 959, 710, 727), (953, 954, 720, 719), (929, 941, 714, 689), (954, 932, 703, 720), (941, 955, 697, 714), (932, 942, 694, 703), (955, 930, 690, 697), (942, 943, 695, 694), (930, 931, 691, 690), (943, 944, 893, 695), (931, 945, 692, 691), (722, 702, 696, 723), (945, 958, 700, 692), (674, 704, 709, 673), (698, 721, 724, 699), (889, 709, 702, 892), (704, 890, 894, 696), (709, 704, 696, 702), (960, 978, 735, 734), (705, 698, 699, 706), (891, 890, 704, 674), (893, 892, 702, 722), (980, 979, 749, 748), (978, 981, 736, 735), (979, 982, 750, 749), (981, 983, 737, 736), (982, 961, 751, 750), (983, 984, 738, 737), (961, 962, 752, 751), (984, 985, 739, 738), (962, 963, 753, 752), (985, 964, 740, 739), (963, 965, 754, 753), (964, 986, 741, 740), (965, 987, 755, 754), (986, 966, 742, 741), (968, 967, 729, 728), (987, 969, 756, 755), (966, 988, 743, 742), (967, 970, 730, 729), (969, 989, 757, 756), (988, 971, 744, 743), (970, 990, 731, 730), (989, 972, 758, 757), (971, 973, 745, 744), (990, 974, 732, 731), (972, 975, 759, 758), (973, 976, 746, 745), (974, 991, 733, 732), (975, 968, 728, 759), (976, 977, 747, 746), (991, 960, 734, 733), (977, 980, 748, 747), (792, 760, 761, 793), (794, 762, 760, 792), (795, 763, 762, 794), (796, 764, 763, 795), (797, 765, 764, 796), (798, 766, 765, 797), (799, 767, 766, 798), (800, 768, 767, 799), (801, 769, 768, 800), (802, 770, 769, 801), (803, 771, 770, 802), (804, 772, 771, 803), (805, 773, 772, 804), (806, 774, 773, 805), (807, 775, 774, 806), (808, 776, 775, 807), (809, 777, 776, 808), (810, 778, 777, 809), (811, 779, 778, 810), (812, 780, 779, 811), (813, 781, 780, 812), (814, 782, 781, 813), (815, 783, 782, 814), (816, 784, 783, 815), (817, 785, 784, 816), (818, 786, 785, 817), (819, 787, 786, 818), (820, 788, 787, 819), (821, 789, 788, 820), (822, 790, 789, 821), (823, 791, 790, 822), (793, 761, 791, 823), (625, 792, 793, 624), (626, 794, 792, 625), (627, 795, 794, 626), (628, 796, 795, 627), (629, 797, 796, 628), (630, 798, 797, 629), (631, 799, 798, 630), (632, 800, 799, 631), (633, 801, 800, 632), (634, 802, 801, 633), (635, 803, 802, 634), (636, 804, 803, 635), (637, 805, 804, 636), (638, 806, 805, 637), (639, 807, 806, 638), (640, 808, 807, 639), (641, 809, 808, 640), (642, 810, 809, 641), (643, 811, 810, 642), (644, 812, 811, 643), (645, 813, 812, 644), (646, 814, 813, 645), (647, 815, 814, 646), (648, 816, 815, 647), (649, 817, 816, 648), (650, 818, 817, 649), (651, 819, 818, 650), (652, 820, 819, 651), (653, 821, 820, 652), (654, 822, 821, 653), (655, 823, 822, 654), (624, 793, 823, 655), (857, 825, 824, 856), (856, 824, 826, 858), (858, 826, 827, 859), (859, 827, 828, 860), (860, 828, 829, 861), (861, 829, 830, 862), (862, 830, 831, 863), (863, 831, 832, 864), (864, 832, 833, 865), (865, 833, 834, 866), (866, 834, 835, 867), (867, 835, 836, 868), (868, 836, 837, 869), (869, 837, 838, 870), (870, 838, 839, 871), (871, 839, 840, 872), (872, 840, 841, 873), (873, 841, 842, 874), (874, 842, 843, 875), (875, 843, 844, 876), (876, 844, 845, 877), (877, 845, 846, 878), (878, 846, 847, 879), (879, 847, 848, 880), (880, 848, 849, 881), (881, 849, 850, 882), (882, 850, 851, 883), (883, 851, 852, 884), (884, 852, 853, 885), (885, 853, 854, 886), (886, 854, 855, 887), (887, 855, 825, 857), (496, 857, 856, 497), (497, 856, 858, 498), (498, 858, 859, 499), (499, 859, 860, 500), (500, 860, 861, 501), (501, 861, 862, 502), (502, 862, 863, 503), (503, 863, 864, 504), (504, 864, 865, 505), (505, 865, 866, 506), (506, 866, 867, 507), (507, 867, 868, 508), (508, 868, 869, 509), (509, 869, 870, 510), (510, 870, 871, 511), (511, 871, 872, 512), (512, 872, 873, 513), (513, 873, 874, 514), (514, 874, 875, 515), (515, 875, 876, 516), (516, 876, 877, 517), (517, 877, 878, 518), (518, 878, 879, 519), (519, 879, 880, 520), (520, 880, 881, 521), (521, 881, 882, 522), (522, 882, 883, 523), (523, 883, 884, 524), (524, 884, 885, 525), (525, 885, 886, 526), (526, 886, 887, 527), (527, 887, 857, 496), (686, 888, 889, 705), (706, 890, 891, 675), (698, 892, 893, 721), (724, 895, 894, 699), (956, 933, 895, 724), (927, 912, 888, 686), (705, 889, 892, 698), (699, 894, 890, 706), (927, 686, 675, 926), (686, 705, 706, 675), (957, 927, 926, 956), (957, 944, 912, 927), (675, 891, 901, 926), (659, 660, 915, 913), (682, 659, 913, 899), (665, 888, 912, 911), (681, 682, 899, 898), (672, 665, 911, 910), (669, 681, 898, 925), (685, 672, 910, 900), (680, 669, 925, 909), (671, 685, 900, 924), (679, 680, 909, 897), (684, 671, 924, 923), (668, 656, 918, 908), (678, 679, 897, 907), (664, 684, 923, 922), (667, 668, 908, 906), (677, 678, 907, 896), (683, 664, 922, 905), (666, 667, 906, 921), (658, 677, 896, 904), (663, 683, 905, 920), (687, 666, 921, 919), (657, 658, 904, 917), (662, 663, 920, 903), (676, 687, 919, 916), (656, 657, 917, 918), (670, 662, 903, 902), (891, 676, 916, 901), (661, 670, 902, 914), (660, 661, 914, 915), (721, 893, 944, 957), (721, 957, 956, 724), (926, 901, 933, 956), (913, 915, 958, 945), (899, 913, 945, 931), (911, 912, 944, 943), (898, 899, 931, 930), (910, 911, 943, 942), (925, 898, 930, 955), (900, 910, 942, 932), (909, 925, 955, 941), (924, 900, 932, 954), (897, 909, 941, 929), (923, 924, 954, 953), (908, 918, 959, 940), (907, 897, 929, 939), (922, 923, 953, 952), (906, 908, 940, 938), (896, 907, 939, 928), (905, 922, 952, 937), (921, 906, 938, 951), (904, 896, 928, 936), (920, 905, 937, 950), (919, 921, 951, 949), (917, 904, 936, 948), (903, 920, 950, 935), (916, 919, 949, 947), (918, 917, 948, 959), (902, 903, 935, 934), (901, 916, 947, 933), (914, 902, 934, 946), (915, 914, 946, 958), (720, 703, 980, 977), (689, 714, 960, 991), (719, 720, 977, 976), (727, 710, 968, 975), (713, 689, 991, 974), (718, 719, 976, 973), (726, 727, 975, 972), (688, 713, 974, 990), (717, 718, 973, 971), (708, 726, 972, 989), (712, 688, 990, 970), (701, 717, 971, 988), (725, 708, 989, 969), (711, 712, 970, 967), (716, 701, 988, 966), (707, 725, 969, 987), (710, 711, 967, 968), (693, 716, 966, 986), (895, 707, 987, 965), (715, 693, 986, 964), (723, 895, 965, 963), (700, 715, 964, 985), (722, 723, 963, 962), (692, 700, 985, 984), (893, 722, 962, 961), (691, 692, 984, 983), (695, 893, 961, 982), (690, 691, 983, 981), (694, 695, 982, 979), (697, 690, 981, 978), (703, 694, 979, 980), (714, 697, 978, 960), (96, 97, 593, 592), (97, 98, 594, 593), (98, 99, 595, 594), (99, 100, 596, 595), (100, 101, 597, 596), (101, 102, 598, 597), (102, 103, 599, 598), (103, 104, 600, 599), (104, 105, 601, 600), (105, 106, 602, 601), (106, 107, 603, 602), (107, 108, 604, 603), (108, 109, 605, 604), (109, 110, 606, 605), (110, 111, 607, 606), (111, 112, 608, 607), (112, 113, 609, 608), (113, 114, 610, 609), (114, 115, 611, 610), (115, 116, 612, 611), (116, 117, 613, 612), (117, 118, 614, 613), (118, 119, 615, 614), (119, 120, 616, 615), (120, 121, 617, 616), (121, 122, 618, 617), (122, 123, 619, 618), (123, 124, 620, 619), (124, 125, 621, 620), (125, 126, 622, 621), (126, 127, 623, 622), (127, 96, 592, 623), (233, 232, 728, 729), (234, 233, 729, 730), (235, 234, 730, 731), (236, 235, 731, 732), (237, 236, 732, 733), (238, 237, 733, 734), (239, 238, 734, 735), (240, 239, 735, 736), (241, 240, 736, 737), (242, 241, 737, 738), (243, 242, 738, 739), (244, 243, 739, 740), (245, 244, 740, 741), (246, 245, 741, 742), (247, 246, 742, 743), (248, 247, 743, 744), (249, 248, 744, 745), (250, 249, 745, 746), (251, 250, 746, 747), (252, 251, 747, 748), (253, 252, 748, 749), (254, 253, 749, 750), (255, 254, 750, 751), (256, 255, 751, 752), (257, 256, 752, 753), (258, 257, 753, 754), (259, 258, 754, 755), (260, 259, 755, 756), (261, 260, 756, 757), (262, 261, 757, 758), (263, 262, 758, 759), (232, 263, 759, 728)])
me_circle_005.polygons.foreach_set('use_smooth', [True] * 936)
me_circle_005.materials.append(mat_mug_pink)
me_circle_005.use_remesh_preserve_volume = False
me_circle_005.use_remesh_preserve_attributes = False
me_circle_005.use_mirror_vertex_groups = False
me_circle_005.update()

# ---- objects
ob_lamp = bpy.data.objects.new('Lamp', light_lamp)
ob_camera = bpy.data.objects.new('Camera', cam_camera)
ob_mug_pink = bpy.data.objects.new('Mug-pink', me_circle_005)

# ---- transforms, parenting, visibility, modifiers, constraints
ob_lamp.location = (4.076, 1.005, 5.904)
ob_lamp.rotation_euler = (0.6503, 0.05522, 1.866)
ob_lamp.lock_rotations_4d = False
ob_lamp.empty_display_type = 'ARROWS'
ob_lamp.color = (0.0, 0.0, 0.0, 0.0)
ob_lamp.lineart.crease_threshold = 0.0
ob_camera.location = (2.709, -2.031, 3.127)
ob_camera.rotation_euler = (1.067, -8.875e-06, 0.8644)
ob_camera.lock_rotations_4d = False
ob_camera.empty_display_type = 'ARROWS'
ob_camera.color = (0.0, 0.0, 0.0, 0.0)
ob_camera.display_type = 'WIRE'
ob_camera.lineart.crease_threshold = 0.0
ob_mug_pink.location = (0.0, 0.0, 0.0)
ob_mug_pink.scale = (0.5806, 0.5806, 0.5806)
ob_mug_pink.lineart.crease_threshold = 0.0
_m = ob_mug_pink.modifiers.new('Subsurf', 'SUBSURF')
_m.uv_smooth = 'PRESERVE_CORNERS'
_m.levels = 2
_m.render_levels = 3

# ---- collection membership
col_collection_1.objects.link(ob_lamp)
col_collection_1.objects.link(ob_camera)
col_collection_1.objects.link(ob_mug_pink)

# ---- scene / render settings (as saved in the file)
scene.camera = ob_camera
scene.frame_start = 1; scene.frame_end = 250; scene.frame_set(1)
scene.render.engine = 'CYCLES'
scene.render.resolution_x = 986
scene.render.resolution_y = 957
scene.render.dither_intensity = 0.0
scene.cycles.use_denoising = False
scene.cycles.samples = 128
scene.cycles.sampling_pattern = 'TABULATED_SOBOL'
scene.cycles.use_adaptive_sampling = False
scene.cycles.use_light_tree = False
scene.cycles.blur_glossy = 0.0
scene.cycles.sample_clamp_indirect = 0.0
scene.view_settings.view_transform = 'Standard'
bpy.context.view_layer.update()
